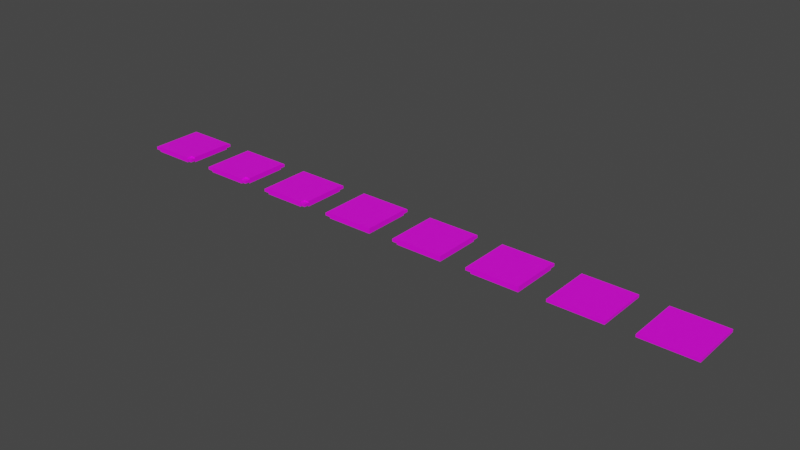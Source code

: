 # Source: roadCorner.blend  (saved by Blender 3.4.6; exported with 4.5.12 LTS)
import bpy
from mathutils import Matrix  # noqa: F401  (used for matrix-valued properties, if any)

bpy.ops.wm.read_factory_settings(use_empty=True)
scene = bpy.context.scene
scene.name = 'Scene'

# ---- collections
col_corner = bpy.data.collections.new('Corner'); scene.collection.children.link(col_corner)
col_corneredge = bpy.data.collections.new('CornerEdge'); scene.collection.children.link(col_corneredge)
col_corner2 = bpy.data.collections.new('Corner2'); scene.collection.children.link(col_corner2)
col_corneredge2 = bpy.data.collections.new('CornerEdge2'); scene.collection.children.link(col_corneredge2)
col_corner3 = bpy.data.collections.new('Corner3'); scene.collection.children.link(col_corner3)
col_corneredge3 = bpy.data.collections.new('CornerEdge3'); scene.collection.children.link(col_corneredge3)
col_cornermid2 = bpy.data.collections.new('CornerMid2'); scene.collection.children.link(col_cornermid2)
col_cornermid3 = bpy.data.collections.new('CornerMid3'); scene.collection.children.link(col_cornermid3)

# ---- images (referenced by path relative to the original .blend; pixels are not part of the script)
import os
ASSET_DIR = os.environ.get("B2B_ASSET_DIR", "")  # directory of the original .blend (textures are referenced by path, not embedded)
HERE = os.path.dirname(os.path.abspath(__file__))  # packed textures are extracted next to this script under _unpacked/

def load_image(name, relpath, width, height, colorspace="sRGB"):
    """Load a texture the original file referenced (path relative to the .blend, or extracted next to this script)."""
    p = next((c for c in (os.path.join(HERE, relpath), os.path.join(ASSET_DIR, relpath)) if relpath and os.path.exists(c)), "")
    if p:
        img = bpy.data.images.load(p, check_existing=True)
        img.name = name
    else:  # same state as the original file: an image datablock whose file is absent (Cycles renders it pink)
        img = bpy.data.images.new(name, width, height)
        img.source = "FILE"
        img.filepath = "//" + (relpath or name)
    img.colorspace_settings.name = colorspace
    return img
img_roadmap_jpg = load_image('roadMap.jpg', 'roadMap.jpg', 1024, 1024, 'sRGB')
img_corner1_jpg = load_image('corner1.jpg', 'corner1.jpg', 1024, 1024, 'sRGB')
img_corner2_jpg = load_image('corner2.jpg', 'corner2.jpg', 1024, 1024, 'sRGB')
img_corner3_jpg = load_image('corner3.jpg', 'corner3.jpg', 1024, 1024, 'sRGB')

# ---- materials (node trees are filled in below, after node groups)
mat_material_002 = bpy.data.materials.new('Material.002')
mat_material_002.alpha_threshold = 0.0
mat_material_002.use_transparent_shadow = False
mat_material_002.roughness = 0.5
mat_material_002.line_color = (0.0, 0.0, 0.0, 1.0)
mat_material_001 = bpy.data.materials.new('Material.001')
mat_material_001.alpha_threshold = 0.0
mat_material_001.use_transparent_shadow = False
mat_material_001.roughness = 0.5
mat_material_001.line_color = (0.0, 0.0, 0.0, 1.0)
mat_material_003 = bpy.data.materials.new('Material.003')
mat_material_003.alpha_threshold = 0.0
mat_material_003.use_transparent_shadow = False
mat_material_003.roughness = 0.5
mat_material_003.line_color = (0.0, 0.0, 0.0, 1.0)
mat_material_004 = bpy.data.materials.new('Material.004')
mat_material_004.alpha_threshold = 0.0
mat_material_004.use_transparent_shadow = False
mat_material_004.roughness = 0.5
mat_material_004.line_color = (0.0, 0.0, 0.0, 1.0)

# ---- material node trees
mat_material_002.use_nodes = True; mat_material_002.node_tree.nodes.clear()
_N = mat_material_002.node_tree.nodes; _L = mat_material_002.node_tree.links
n0 = _N.new('ShaderNodeOutputMaterial'); n0.name = 'Material Output'; n0.location = (300, 300)
n1 = _N.new('ShaderNodeBsdfPrincipled'); n1.name = 'Principled BSDF'; n1.location = (10, 300)
n1.distribution = 'GGX'
n1.subsurface_method = 'RANDOM_WALK_SKIN'
n1.inputs[3].default_value = 1.45
n1.inputs[27].default_value = (0.0, 0.0, 0.0, 1.0)
n1.inputs[28].default_value = 1.0
n2 = _N.new('ShaderNodeTexImage'); n2.name = 'Image Texture'; n2.location = (-326, 207)
n2.image = img_roadmap_jpg
n2.interpolation = 'Closest'
_L.new(n1.outputs[0], n0.inputs[0])
_L.new(n2.outputs[0], n1.inputs[0])
n0.is_active_output = True
mat_material_001.use_nodes = True; mat_material_001.node_tree.nodes.clear()
_N = mat_material_001.node_tree.nodes; _L = mat_material_001.node_tree.links
n0 = _N.new('ShaderNodeOutputMaterial'); n0.name = 'Material Output'; n0.location = (300, 300)
n1 = _N.new('ShaderNodeTexImage'); n1.name = 'Image Texture'; n1.location = (-288, 180)
n1.image = img_corner1_jpg
n2 = _N.new('ShaderNodeBsdfPrincipled'); n2.name = 'Principled BSDF'; n2.location = (10, 300)
n2.distribution = 'GGX'
n2.subsurface_method = 'RANDOM_WALK_SKIN'
n2.inputs[3].default_value = 1.45
n2.inputs[27].default_value = (0.0, 0.0, 0.0, 1.0)
n2.inputs[28].default_value = 1.0
_L.new(n2.outputs[0], n0.inputs[0])
_L.new(n1.outputs[0], n2.inputs[0])
n0.is_active_output = True
mat_material_003.use_nodes = True; mat_material_003.node_tree.nodes.clear()
_N = mat_material_003.node_tree.nodes; _L = mat_material_003.node_tree.links
n0 = _N.new('ShaderNodeOutputMaterial'); n0.name = 'Material Output'; n0.location = (300, 300)
n1 = _N.new('ShaderNodeBsdfPrincipled'); n1.name = 'Principled BSDF'; n1.location = (10, 300)
n1.distribution = 'GGX'
n1.subsurface_method = 'RANDOM_WALK_SKIN'
n1.inputs[3].default_value = 1.45
n1.inputs[27].default_value = (0.0, 0.0, 0.0, 1.0)
n1.inputs[28].default_value = 1.0
n2 = _N.new('ShaderNodeTexImage'); n2.name = 'Image Texture'; n2.location = (-373, 193)
n2.image = img_corner2_jpg
_L.new(n1.outputs[0], n0.inputs[0])
_L.new(n2.outputs[0], n1.inputs[0])
n0.is_active_output = True
mat_material_004.use_nodes = True; mat_material_004.node_tree.nodes.clear()
_N = mat_material_004.node_tree.nodes; _L = mat_material_004.node_tree.links
n0 = _N.new('ShaderNodeOutputMaterial'); n0.name = 'Material Output'; n0.location = (300, 300)
n1 = _N.new('ShaderNodeBsdfPrincipled'); n1.name = 'Principled BSDF'; n1.location = (10, 300)
n1.distribution = 'GGX'
n1.subsurface_method = 'RANDOM_WALK_SKIN'
n1.inputs[3].default_value = 1.45
n1.inputs[27].default_value = (0.0, 0.0, 0.0, 1.0)
n1.inputs[28].default_value = 1.0
n2 = _N.new('ShaderNodeTexImage'); n2.name = 'Image Texture'; n2.location = (-288, 180)
n2.image = img_corner3_jpg
_L.new(n1.outputs[0], n0.inputs[0])
_L.new(n2.outputs[0], n1.inputs[0])
n0.is_active_output = True

# ---- world
world_world = bpy.data.worlds.new('World'); scene.world = world_world
world_world.use_nodes = True; world_world.node_tree.nodes.clear()
_N = world_world.node_tree.nodes; _L = world_world.node_tree.links
n0 = _N.new('ShaderNodeOutputWorld'); n0.name = 'World Output'; n0.location = (300, 300)
n1 = _N.new('ShaderNodeBackground'); n1.name = 'Background'; n1.location = (10, 300)
n1.inputs[0].default_value = (0.05088, 0.05088, 0.05088, 1.0)
_L.new(n1.outputs[0], n0.inputs[0])
n0.is_active_output = True
world_world.color = (0.05088, 0.05088, 0.05088)
world_world.use_sun_shadow = False
world_world.sun_shadow_jitter_overblur = 0.0

# ---- meshes
me_cube_002 = bpy.data.meshes.new('Cube.002')
me_cube_002.from_pydata([(1.0, 1.0, 1.0), (1.0, 1.0, -1.0), (1.0, -1.0, 1.0), (1.0, -1.0, -1.0), (-1.0, 1.0, 1.0), (-1.0, 1.0, -1.0), (-1.0, -1.0, 1.0), (-1.0, -1.0, -1.0)], [], [(0, 4, 6, 2), (3, 2, 6, 7), (7, 6, 4, 5), (5, 1, 3, 7), (1, 0, 2, 3), (5, 4, 0, 1)])
_uv = me_cube_002.uv_layers.new(name='UVMap')
_uv.uv.foreach_set('vector', [0.3041, 0.5536, 0.3229, 0.5536, 0.3229, 0.5725, 0.3041, 0.5725, 0.2852, 0.5725, 0.3041, 0.5725, 0.3041, 0.5913, 0.2852, 0.5913, 0.2852, 0.5158, 0.3041, 0.5158, 0.3041, 0.5347, 0.2852, 0.5347, 0.2663, 0.5536, 0.2852, 0.5536, 0.2852, 0.5725, 0.2663, 0.5725, 0.2852, 0.5536, 0.3041, 0.5536, 0.3041, 0.5725, 0.2852, 0.5725, 0.2852, 0.5347, 0.3041, 0.5347, 0.3041, 0.5536, 0.2852, 0.5536])
me_cube_002.materials.append(mat_material_002)
me_cube_002.use_mirror_vertex_groups = False
me_cube_002.use_paint_bone_selection = False
me_cube_002.use_paint_mask = True
me_cube_002.update()
me_cube_003 = bpy.data.meshes.new('Cube.003')
me_cube_003.from_pydata([(1.0, 1.0, 1.0), (1.0, 1.0, -1.0), (1.0, -1.0, 1.0), (1.0, -1.0, -1.0), (-1.0, 1.0, 1.0), (-1.0, 1.0, -1.0), (-1.0, -1.0, 1.0), (-1.0, -1.0, -1.0), (-1.25, 1.0, -1.0), (-1.25, -1.0, -1.0), (-1.25, -1.0, 1.0), (-1.25, 1.0, 1.0), (-1.0, -1.25, -1.0), (-1.0, -1.25, 1.0), (1.0, -1.25, 1.0), (1.0, -1.25, -1.0)], [], [(0, 4, 6, 2), (6, 7, 12, 13), (5, 7, 9, 8), (5, 1, 3, 7), (1, 0, 2, 3), (5, 4, 0, 1), (9, 10, 11, 8), (6, 4, 11, 10), (4, 5, 8, 11), (7, 6, 10, 9), (15, 14, 13, 12), (7, 3, 15, 12), (2, 6, 13, 14), (3, 2, 14, 15)])
_uv = me_cube_003.uv_layers.new(name='UVMap')
_uv.uv.foreach_set('vector', [0.001737, 0.9983, 0.001737, 0.1122, 0.8878, 0.1122, 0.8878, 0.9983, 0.8878, 0.1122, 0.8878, 0.1122, 0.9986, 0.1122, 0.9986, 0.1122, 0.001737, 0.1122, 0.8878, 0.1122, 0.8878, 0.001425, 0.001737, 0.001425, 0.001737, 0.1122, 0.001737, 0.9983, 0.8878, 0.9983, 0.8878, 0.1122, 0.001737, 0.9983, 0.001737, 0.9983, 0.8878, 0.9983, 0.8878, 0.9983, 0.001737, 0.1122, 0.001737, 0.1122, 0.001737, 0.9983, 0.001737, 0.9983, 0.8878, 0.001425, 0.8878, 0.001425, 0.001737, 0.001425, 0.001737, 0.001425, 0.8878, 0.1122, 0.001737, 0.1122, 0.001737, 0.001425, 0.8878, 0.001425, 0.001737, 0.1122, 0.001737, 0.1122, 0.001737, 0.001425, 0.001737, 0.001425, 0.8878, 0.1122, 0.8878, 0.1122, 0.8878, 0.001425, 0.8878, 0.001425, 0.9986, 0.9983, 0.9986, 0.9983, 0.9986, 0.1122, 0.9986, 0.1122, 0.8878, 0.1122, 0.8878, 0.9983, 0.9986, 0.9983, 0.9986, 0.1122, 0.8878, 0.9983, 0.8878, 0.1122, 0.9986, 0.1122, 0.9986, 0.9983, 0.8878, 0.9983, 0.8878, 0.9983, 0.9986, 0.9983, 0.9986, 0.9983])
me_cube_003.materials.append(mat_material_001)
me_cube_003.use_mirror_vertex_groups = False
me_cube_003.update()
me_cube_005 = bpy.data.meshes.new('Cube.005')
me_cube_005.from_pydata([(1.0, 1.0, 1.0), (1.0, 1.0, -1.0), (1.0, -1.0, 1.0), (1.0, -1.0, -1.0), (-1.0, 1.0, 1.0), (-1.0, 1.0, -1.0), (-1.0, -1.0, 1.0), (-1.0, -1.0, -1.0), (-1.25, 1.0, -1.0), (-1.25, -1.0, -1.0), (-1.25, -1.0, 1.0), (-1.25, 1.0, 1.0), (-1.0, -1.25, -1.0), (-1.0, -1.25, 1.0), (1.0, -1.25, 1.0), (1.0, -1.25, -1.0)], [], [(0, 4, 6, 2), (6, 7, 12, 13), (5, 7, 9, 8), (5, 1, 3, 7), (1, 0, 2, 3), (5, 4, 0, 1), (9, 10, 11, 8), (6, 4, 11, 10), (4, 5, 8, 11), (7, 6, 10, 9), (15, 14, 13, 12), (7, 3, 15, 12), (2, 6, 13, 14), (3, 2, 14, 15)])
_uv = me_cube_005.uv_layers.new(name='UVMap')
_uv.uv.foreach_set('vector', [0.001737, 0.9983, 0.001737, 0.1122, 0.8878, 0.1122, 0.8878, 0.9983, 0.8878, 0.1122, 0.8878, 0.1122, 0.9986, 0.1122, 0.9986, 0.1122, 0.001737, 0.1122, 0.8878, 0.1122, 0.8878, 0.001425, 0.001737, 0.001425, 0.001737, 0.1122, 0.001737, 0.9983, 0.8878, 0.9983, 0.8878, 0.1122, 0.001737, 0.9983, 0.001737, 0.9983, 0.8878, 0.9983, 0.8878, 0.9983, 0.001737, 0.1122, 0.001737, 0.1122, 0.001737, 0.9983, 0.001737, 0.9983, 0.8878, 0.001425, 0.8878, 0.001425, 0.001737, 0.001425, 0.001737, 0.001425, 0.8878, 0.1122, 0.001737, 0.1122, 0.001737, 0.001425, 0.8878, 0.001425, 0.001737, 0.1122, 0.001737, 0.1122, 0.001737, 0.001425, 0.001737, 0.001425, 0.8878, 0.1122, 0.8878, 0.1122, 0.8878, 0.001425, 0.8878, 0.001425, 0.9986, 0.9983, 0.9986, 0.9983, 0.9986, 0.1122, 0.9986, 0.1122, 0.8878, 0.1122, 0.8878, 0.9983, 0.9986, 0.9983, 0.9986, 0.1122, 0.8878, 0.9983, 0.8878, 0.1122, 0.9986, 0.1122, 0.9986, 0.9983, 0.8878, 0.9983, 0.8878, 0.9983, 0.9986, 0.9983, 0.9986, 0.9983])
me_cube_005.materials.append(mat_material_001)
me_cube_005.use_mirror_vertex_groups = False
me_cube_005.update()
me_cube_023 = bpy.data.meshes.new('Cube.023')
me_cube_023.from_pydata([(1.0, 1.0, 1.0), (1.0, 1.0, -1.0), (1.0, -1.0, 1.0), (1.0, -1.0, -1.0), (-1.0, 1.0, 1.0), (-1.0, 1.0, -1.0), (-1.0, -1.0, 1.0), (-1.0, -1.0, -1.0)], [], [(0, 4, 6, 2), (3, 2, 6, 7), (7, 6, 4, 5), (5, 1, 3, 7), (1, 0, 2, 3), (5, 4, 0, 1)])
_uv = me_cube_023.uv_layers.new(name='UVMap')
_uv.uv.foreach_set('vector', [1.0, 1.0, 0.0, 1.0, 0.0, 0.0, 1.0, 0.0, 1.0, 0.0, 1.0, 0.0, 0.0, 0.0, 0.0, 0.0, 0.0, 0.0, 0.0, 0.0, 0.0, 1.0, 0.0, 1.0, 0.0, 1.0, 1.0, 1.0, 1.0, 0.0, 0.0, 0.0, 1.0, 1.0, 1.0, 1.0, 1.0, 0.0, 1.0, 0.0, 0.0, 1.0, 0.0, 1.0, 1.0, 1.0, 1.0, 1.0])
me_cube_023.materials.append(mat_material_001)
me_cube_023.use_mirror_vertex_groups = False
me_cube_023.use_paint_bone_selection = False
me_cube_023.use_paint_mask = True
me_cube_023.update()
me_cube_024 = bpy.data.meshes.new('Cube.024')
me_cube_024.from_pydata([(1.0, 1.0, 1.0), (1.0, 1.0, -1.0), (1.0, -1.0, 1.0), (1.0, -1.0, -1.0), (-1.0, 1.0, 1.0), (-1.0, 1.0, -1.0), (-1.0, -1.0, 1.0), (-1.0, -1.0, -1.0)], [], [(0, 4, 6, 2), (3, 2, 6, 7), (7, 6, 4, 5), (5, 1, 3, 7), (1, 0, 2, 3), (5, 4, 0, 1)])
_uv = me_cube_024.uv_layers.new(name='UVMap')
_uv.uv.foreach_set('vector', [1.0, 1.0, 0.0, 1.0, 0.0, 0.0, 1.0, 0.0, 1.0, 0.0, 1.0, 0.0, 0.0, 0.0, 0.0, 0.0, 0.0, 0.0, 0.0, 0.0, 0.0, 1.0, 0.0, 1.0, 0.0, 1.0, 1.0, 1.0, 1.0, 0.0, 0.0, 0.0, 1.0, 1.0, 1.0, 1.0, 1.0, 0.0, 1.0, 0.0, 0.0, 1.0, 0.0, 1.0, 1.0, 1.0, 1.0, 1.0])
me_cube_024.materials.append(mat_material_001)
me_cube_024.use_mirror_vertex_groups = False
me_cube_024.use_paint_bone_selection = False
me_cube_024.use_paint_mask = True
me_cube_024.update()
me_cube_013 = bpy.data.meshes.new('Cube.013')
me_cube_013.from_pydata([(1.0, 1.0, 1.0), (1.0, 1.0, -1.0), (1.0, -1.0, 1.0), (1.0, -1.0, -1.0), (-1.0, 1.0, 1.0), (-1.0, 1.0, -1.0), (-1.0, -1.0, 1.0), (-1.0, -1.0, -1.0)], [], [(0, 4, 6, 2), (3, 2, 6, 7), (7, 6, 4, 5), (5, 1, 3, 7), (1, 0, 2, 3), (5, 4, 0, 1)])
_uv = me_cube_013.uv_layers.new(name='UVMap')
_uv.uv.foreach_set('vector', [0.3041, 0.5536, 0.3229, 0.5536, 0.3229, 0.5725, 0.3041, 0.5725, 0.2852, 0.5725, 0.3041, 0.5725, 0.3041, 0.5913, 0.2852, 0.5913, 0.2852, 0.5158, 0.3041, 0.5158, 0.3041, 0.5347, 0.2852, 0.5347, 0.2663, 0.5536, 0.2852, 0.5536, 0.2852, 0.5725, 0.2663, 0.5725, 0.2852, 0.5536, 0.3041, 0.5536, 0.3041, 0.5725, 0.2852, 0.5725, 0.2852, 0.5347, 0.3041, 0.5347, 0.3041, 0.5536, 0.2852, 0.5536])
me_cube_013.materials.append(mat_material_002)
me_cube_013.use_mirror_vertex_groups = False
me_cube_013.use_paint_bone_selection = False
me_cube_013.use_paint_mask = True
me_cube_013.update()
me_cube_006 = bpy.data.meshes.new('Cube.006')
me_cube_006.from_pydata([(1.0, 1.0, 1.0), (1.0, 1.0, -1.0), (1.0, -1.0, 1.0), (1.0, -1.0, -1.0), (-1.0, 1.0, 1.0), (-1.0, 1.0, -1.0), (-1.0, -1.0, 1.0), (-1.0, -1.0, -1.0)], [], [(0, 4, 6, 2), (3, 2, 6, 7), (7, 6, 4, 5), (5, 1, 3, 7), (1, 0, 2, 3), (5, 4, 0, 1)])
_uv = me_cube_006.uv_layers.new(name='UVMap')
_uv.uv.foreach_set('vector', [0.3041, 0.5536, 0.3229, 0.5536, 0.3229, 0.5725, 0.3041, 0.5725, 0.2852, 0.5725, 0.3041, 0.5725, 0.3041, 0.5913, 0.2852, 0.5913, 0.2852, 0.5158, 0.3041, 0.5158, 0.3041, 0.5347, 0.2852, 0.5347, 0.2663, 0.5536, 0.2852, 0.5536, 0.2852, 0.5725, 0.2663, 0.5725, 0.2852, 0.5536, 0.3041, 0.5536, 0.3041, 0.5725, 0.2852, 0.5725, 0.2852, 0.5347, 0.3041, 0.5347, 0.3041, 0.5536, 0.2852, 0.5536])
me_cube_006.materials.append(mat_material_002)
me_cube_006.use_mirror_vertex_groups = False
me_cube_006.use_paint_bone_selection = False
me_cube_006.use_paint_mask = True
me_cube_006.update()
me_cube_007 = bpy.data.meshes.new('Cube.007')
me_cube_007.from_pydata([(1.0, 1.0, 1.0), (1.0, 1.0, -1.0), (1.0, -1.0, 1.0), (1.0, -1.0, -1.0), (-1.0, 1.0, 1.0), (-1.0, 1.0, -1.0), (-1.0, -1.0, 1.0), (-1.0, -1.0, -1.0), (-1.25, 1.0, -1.0), (-1.25, -1.0, -1.0), (-1.25, -1.0, 1.0), (-1.25, 1.0, 1.0), (-1.0, -1.25, -1.0), (-1.0, -1.25, 1.0), (1.0, -1.25, 1.0), (1.0, -1.25, -1.0)], [], [(0, 4, 6, 2), (6, 7, 12, 13), (5, 7, 9, 8), (5, 1, 3, 7), (1, 0, 2, 3), (5, 4, 0, 1), (9, 10, 11, 8), (6, 4, 11, 10), (4, 5, 8, 11), (7, 6, 10, 9), (15, 14, 13, 12), (7, 3, 15, 12), (2, 6, 13, 14), (3, 2, 14, 15)])
_uv = me_cube_007.uv_layers.new(name='UVMap')
_uv.uv.foreach_set('vector', [0.001737, 0.9983, 0.001737, 0.1122, 0.8878, 0.1122, 0.8878, 0.9983, 0.8878, 0.1122, 0.8878, 0.1122, 0.9986, 0.1122, 0.9986, 0.1122, 0.001737, 0.1122, 0.8878, 0.1122, 0.8878, 0.001425, 0.001737, 0.001425, 0.001737, 0.1122, 0.001737, 0.9983, 0.8878, 0.9983, 0.8878, 0.1122, 0.001737, 0.9983, 0.001737, 0.9983, 0.8878, 0.9983, 0.8878, 0.9983, 0.001737, 0.1122, 0.001737, 0.1122, 0.001737, 0.9983, 0.001737, 0.9983, 0.8878, 0.001425, 0.8878, 0.001425, 0.001737, 0.001425, 0.001737, 0.001425, 0.8878, 0.1122, 0.001737, 0.1122, 0.001737, 0.001425, 0.8878, 0.001425, 0.001737, 0.1122, 0.001737, 0.1122, 0.001737, 0.001425, 0.001737, 0.001425, 0.8878, 0.1122, 0.8878, 0.1122, 0.8878, 0.001425, 0.8878, 0.001425, 0.9986, 0.9983, 0.9986, 0.9983, 0.9986, 0.1122, 0.9986, 0.1122, 0.8878, 0.1122, 0.8878, 0.9983, 0.9986, 0.9983, 0.9986, 0.1122, 0.8878, 0.9983, 0.8878, 0.1122, 0.9986, 0.1122, 0.9986, 0.9983, 0.8878, 0.9983, 0.8878, 0.9983, 0.9986, 0.9983, 0.9986, 0.9983])
me_cube_007.materials.append(mat_material_003)
me_cube_007.use_mirror_vertex_groups = False
me_cube_007.update()
me_cube_008 = bpy.data.meshes.new('Cube.008')
me_cube_008.from_pydata([(1.0, 1.0, 1.0), (1.0, 1.0, -1.0), (1.0, -1.0, 1.0), (1.0, -1.0, -1.0), (-1.0, 1.0, 1.0), (-1.0, 1.0, -1.0), (-1.0, -1.0, 1.0), (-1.0, -1.0, -1.0), (-1.25, 1.0, -1.0), (-1.25, -1.0, -1.0), (-1.25, -1.0, 1.0), (-1.25, 1.0, 1.0), (-1.0, -1.25, -1.0), (-1.0, -1.25, 1.0), (1.0, -1.25, 1.0), (1.0, -1.25, -1.0)], [], [(0, 4, 6, 2), (6, 7, 12, 13), (5, 7, 9, 8), (5, 1, 3, 7), (1, 0, 2, 3), (5, 4, 0, 1), (9, 10, 11, 8), (6, 4, 11, 10), (4, 5, 8, 11), (7, 6, 10, 9), (15, 14, 13, 12), (7, 3, 15, 12), (2, 6, 13, 14), (3, 2, 14, 15)])
_uv = me_cube_008.uv_layers.new(name='UVMap')
_uv.uv.foreach_set('vector', [0.001737, 0.9983, 0.001737, 0.1122, 0.8878, 0.1122, 0.8878, 0.9983, 0.8878, 0.1122, 0.8878, 0.1122, 0.9986, 0.1122, 0.9986, 0.1122, 0.001737, 0.1122, 0.8878, 0.1122, 0.8878, 0.001425, 0.001737, 0.001425, 0.001737, 0.1122, 0.001737, 0.9983, 0.8878, 0.9983, 0.8878, 0.1122, 0.001737, 0.9983, 0.001737, 0.9983, 0.8878, 0.9983, 0.8878, 0.9983, 0.001737, 0.1122, 0.001737, 0.1122, 0.001737, 0.9983, 0.001737, 0.9983, 0.8878, 0.001425, 0.8878, 0.001425, 0.001737, 0.001425, 0.001737, 0.001425, 0.8878, 0.1122, 0.001737, 0.1122, 0.001737, 0.001425, 0.8878, 0.001425, 0.001737, 0.1122, 0.001737, 0.1122, 0.001737, 0.001425, 0.001737, 0.001425, 0.8878, 0.1122, 0.8878, 0.1122, 0.8878, 0.001425, 0.8878, 0.001425, 0.9986, 0.9983, 0.9986, 0.9983, 0.9986, 0.1122, 0.9986, 0.1122, 0.8878, 0.1122, 0.8878, 0.9983, 0.9986, 0.9983, 0.9986, 0.1122, 0.8878, 0.9983, 0.8878, 0.1122, 0.9986, 0.1122, 0.9986, 0.9983, 0.8878, 0.9983, 0.8878, 0.9983, 0.9986, 0.9983, 0.9986, 0.9983])
me_cube_008.materials.append(mat_material_003)
me_cube_008.use_mirror_vertex_groups = False
me_cube_008.update()
me_cube_020 = bpy.data.meshes.new('Cube.020')
me_cube_020.from_pydata([(1.0, 1.0, 1.0), (1.0, 1.0, -1.0), (1.0, -1.0, 1.0), (1.0, -1.0, -1.0), (-1.0, 1.0, 1.0), (-1.0, 1.0, -1.0), (-1.0, -1.0, 1.0), (-1.0, -1.0, -1.0)], [], [(0, 4, 6, 2), (3, 2, 6, 7), (7, 6, 4, 5), (5, 1, 3, 7), (1, 0, 2, 3), (5, 4, 0, 1)])
_uv = me_cube_020.uv_layers.new(name='UVMap')
_uv.uv.foreach_set('vector', [1.0, 1.0, 0.0, 1.0, 0.0, 0.0, 1.0, 0.0, 1.0, 0.0, 1.0, 0.0, 0.0, 0.0, 0.0, 0.0, 0.0, 0.0, 0.0, 0.0, 0.0, 1.0, 0.0, 1.0, 0.0, 1.0, 1.0, 1.0, 1.0, 0.0, 0.0, 0.0, 1.0, 1.0, 1.0, 1.0, 1.0, 0.0, 1.0, 0.0, 0.0, 1.0, 0.0, 1.0, 1.0, 1.0, 1.0, 1.0])
me_cube_020.materials.append(mat_material_004)
me_cube_020.use_mirror_vertex_groups = False
me_cube_020.use_paint_bone_selection = False
me_cube_020.use_paint_mask = True
me_cube_020.update()
me_cube_021 = bpy.data.meshes.new('Cube.021')
me_cube_021.from_pydata([(1.0, 1.0, 1.0), (1.0, 1.0, -1.0), (1.0, -1.0, 1.0), (1.0, -1.0, -1.0), (-1.0, 1.0, 1.0), (-1.0, 1.0, -1.0), (-1.0, -1.0, 1.0), (-1.0, -1.0, -1.0)], [], [(0, 4, 6, 2), (3, 2, 6, 7), (7, 6, 4, 5), (5, 1, 3, 7), (1, 0, 2, 3), (5, 4, 0, 1)])
_uv = me_cube_021.uv_layers.new(name='UVMap')
_uv.uv.foreach_set('vector', [1.0, 1.0, 0.0, 1.0, 0.0, 0.0, 1.0, 0.0, 1.0, 0.0, 1.0, 0.0, 0.0, 0.0, 0.0, 0.0, 0.0, 0.0, 0.0, 0.0, 0.0, 1.0, 0.0, 1.0, 0.0, 1.0, 1.0, 1.0, 1.0, 0.0, 0.0, 0.0, 1.0, 1.0, 1.0, 1.0, 1.0, 0.0, 1.0, 0.0, 0.0, 1.0, 0.0, 1.0, 1.0, 1.0, 1.0, 1.0])
me_cube_021.materials.append(mat_material_003)
me_cube_021.use_mirror_vertex_groups = False
me_cube_021.use_paint_bone_selection = False
me_cube_021.use_paint_mask = True
me_cube_021.update()
me_cube_022 = bpy.data.meshes.new('Cube.022')
me_cube_022.from_pydata([(1.0, 1.0, 1.0), (1.0, 1.0, -1.0), (1.0, -1.0, 1.0), (1.0, -1.0, -1.0), (-1.0, 1.0, 1.0), (-1.0, 1.0, -1.0), (-1.0, -1.0, 1.0), (-1.0, -1.0, -1.0)], [], [(0, 4, 6, 2), (3, 2, 6, 7), (7, 6, 4, 5), (5, 1, 3, 7), (1, 0, 2, 3), (5, 4, 0, 1)])
_uv = me_cube_022.uv_layers.new(name='UVMap')
_uv.uv.foreach_set('vector', [1.0, 1.0, 0.0, 1.0, 0.0, 0.0, 1.0, 0.0, 1.0, 0.0, 1.0, 0.0, 0.0, 0.0, 0.0, 0.0, 0.0, 0.0, 0.0, 0.0, 0.0, 1.0, 0.0, 1.0, 0.0, 1.0, 1.0, 1.0, 1.0, 0.0, 0.0, 0.0, 1.0, 1.0, 1.0, 1.0, 1.0, 0.0, 1.0, 0.0, 0.0, 1.0, 0.0, 1.0, 1.0, 1.0, 1.0, 1.0])
me_cube_022.materials.append(mat_material_003)
me_cube_022.use_mirror_vertex_groups = False
me_cube_022.use_paint_bone_selection = False
me_cube_022.use_paint_mask = True
me_cube_022.update()
me_cube_001 = bpy.data.meshes.new('Cube.001')
me_cube_001.from_pydata([(1.0, 1.0, 1.0), (1.0, 1.0, -1.0), (1.0, -1.0, 1.0), (1.0, -1.0, -1.0), (-1.0, 1.0, 1.0), (-1.0, 1.0, -1.0), (-1.0, -1.0, 1.0), (-1.0, -1.0, -1.0)], [], [(0, 4, 6, 2), (3, 2, 6, 7), (7, 6, 4, 5), (5, 1, 3, 7), (1, 0, 2, 3), (5, 4, 0, 1)])
_uv = me_cube_001.uv_layers.new(name='UVMap')
_uv.uv.foreach_set('vector', [0.3041, 0.5536, 0.3229, 0.5536, 0.3229, 0.5725, 0.3041, 0.5725, 0.2852, 0.5725, 0.3041, 0.5725, 0.3041, 0.5913, 0.2852, 0.5913, 0.2852, 0.5158, 0.3041, 0.5158, 0.3041, 0.5347, 0.2852, 0.5347, 0.2663, 0.5536, 0.2852, 0.5536, 0.2852, 0.5725, 0.2663, 0.5725, 0.2852, 0.5536, 0.3041, 0.5536, 0.3041, 0.5725, 0.2852, 0.5725, 0.2852, 0.5347, 0.3041, 0.5347, 0.3041, 0.5536, 0.2852, 0.5536])
me_cube_001.materials.append(mat_material_002)
me_cube_001.use_mirror_vertex_groups = False
me_cube_001.use_paint_bone_selection = False
me_cube_001.use_paint_mask = True
me_cube_001.update()
me_cube_009 = bpy.data.meshes.new('Cube.009')
me_cube_009.from_pydata([(1.0, 1.0, 1.0), (1.0, 1.0, -1.0), (1.0, -1.0, 1.0), (1.0, -1.0, -1.0), (-1.0, 1.0, 1.0), (-1.0, 1.0, -1.0), (-1.0, -1.0, 1.0), (-1.0, -1.0, -1.0)], [], [(0, 4, 6, 2), (3, 2, 6, 7), (7, 6, 4, 5), (5, 1, 3, 7), (1, 0, 2, 3), (5, 4, 0, 1)])
_uv = me_cube_009.uv_layers.new(name='UVMap')
_uv.uv.foreach_set('vector', [0.3041, 0.5536, 0.3229, 0.5536, 0.3229, 0.5725, 0.3041, 0.5725, 0.2852, 0.5725, 0.3041, 0.5725, 0.3041, 0.5913, 0.2852, 0.5913, 0.2852, 0.5158, 0.3041, 0.5158, 0.3041, 0.5347, 0.2852, 0.5347, 0.2663, 0.5536, 0.2852, 0.5536, 0.2852, 0.5725, 0.2663, 0.5725, 0.2852, 0.5536, 0.3041, 0.5536, 0.3041, 0.5725, 0.2852, 0.5725, 0.2852, 0.5347, 0.3041, 0.5347, 0.3041, 0.5536, 0.2852, 0.5536])
me_cube_009.materials.append(mat_material_002)
me_cube_009.use_mirror_vertex_groups = False
me_cube_009.use_paint_bone_selection = False
me_cube_009.use_paint_mask = True
me_cube_009.update()
me_cube_010 = bpy.data.meshes.new('Cube.010')
me_cube_010.from_pydata([(1.0, 1.0, 1.0), (1.0, 1.0, -1.0), (1.0, -1.0, 1.0), (1.0, -1.0, -1.0), (-1.0, 1.0, 1.0), (-1.0, 1.0, -1.0), (-1.0, -1.0, 1.0), (-1.0, -1.0, -1.0), (-1.25, 1.0, -1.0), (-1.25, -1.0, -1.0), (-1.25, -1.0, 1.0), (-1.25, 1.0, 1.0), (-1.0, -1.25, -1.0), (-1.0, -1.25, 1.0), (1.0, -1.25, 1.0), (1.0, -1.25, -1.0)], [], [(0, 4, 6, 2), (6, 7, 12, 13), (5, 7, 9, 8), (5, 1, 3, 7), (1, 0, 2, 3), (5, 4, 0, 1), (9, 10, 11, 8), (6, 4, 11, 10), (4, 5, 8, 11), (7, 6, 10, 9), (15, 14, 13, 12), (7, 3, 15, 12), (2, 6, 13, 14), (3, 2, 14, 15)])
_uv = me_cube_010.uv_layers.new(name='UVMap')
_uv.uv.foreach_set('vector', [0.001737, 0.9983, 0.001737, 0.1122, 0.8878, 0.1122, 0.8878, 0.9983, 0.8878, 0.1122, 0.8878, 0.1122, 0.9986, 0.1122, 0.9986, 0.1122, 0.001737, 0.1122, 0.8878, 0.1122, 0.8878, 0.001425, 0.001737, 0.001425, 0.001737, 0.1122, 0.001737, 0.9983, 0.8878, 0.9983, 0.8878, 0.1122, 0.001737, 0.9983, 0.001737, 0.9983, 0.8878, 0.9983, 0.8878, 0.9983, 0.001737, 0.1122, 0.001737, 0.1122, 0.001737, 0.9983, 0.001737, 0.9983, 0.8878, 0.001425, 0.8878, 0.001425, 0.001737, 0.001425, 0.001737, 0.001425, 0.8878, 0.1122, 0.001737, 0.1122, 0.001737, 0.001425, 0.8878, 0.001425, 0.001737, 0.1122, 0.001737, 0.1122, 0.001737, 0.001425, 0.001737, 0.001425, 0.8878, 0.1122, 0.8878, 0.1122, 0.8878, 0.001425, 0.8878, 0.001425, 0.9986, 0.9983, 0.9986, 0.9983, 0.9986, 0.1122, 0.9986, 0.1122, 0.8878, 0.1122, 0.8878, 0.9983, 0.9986, 0.9983, 0.9986, 0.1122, 0.8878, 0.9983, 0.8878, 0.1122, 0.9986, 0.1122, 0.9986, 0.9983, 0.8878, 0.9983, 0.8878, 0.9983, 0.9986, 0.9983, 0.9986, 0.9983])
me_cube_010.materials.append(mat_material_004)
me_cube_010.use_mirror_vertex_groups = False
me_cube_010.update()
me_cube_011 = bpy.data.meshes.new('Cube.011')
me_cube_011.from_pydata([(1.0, 1.0, 1.0), (1.0, 1.0, -1.0), (1.0, -1.0, 1.0), (1.0, -1.0, -1.0), (-1.0, 1.0, 1.0), (-1.0, 1.0, -1.0), (-1.0, -1.0, 1.0), (-1.0, -1.0, -1.0), (-1.25, 1.0, -1.0), (-1.25, -1.0, -1.0), (-1.25, -1.0, 1.0), (-1.25, 1.0, 1.0), (-1.0, -1.25, -1.0), (-1.0, -1.25, 1.0), (1.0, -1.25, 1.0), (1.0, -1.25, -1.0)], [], [(0, 4, 6, 2), (6, 7, 12, 13), (5, 7, 9, 8), (5, 1, 3, 7), (1, 0, 2, 3), (5, 4, 0, 1), (9, 10, 11, 8), (6, 4, 11, 10), (4, 5, 8, 11), (7, 6, 10, 9), (15, 14, 13, 12), (7, 3, 15, 12), (2, 6, 13, 14), (3, 2, 14, 15)])
_uv = me_cube_011.uv_layers.new(name='UVMap')
_uv.uv.foreach_set('vector', [0.001737, 0.9983, 0.001737, 0.1122, 0.8878, 0.1122, 0.8878, 0.9983, 0.8878, 0.1122, 0.8878, 0.1122, 0.9986, 0.1122, 0.9986, 0.1122, 0.001737, 0.1122, 0.8878, 0.1122, 0.8878, 0.001425, 0.001737, 0.001425, 0.001737, 0.1122, 0.001737, 0.9983, 0.8878, 0.9983, 0.8878, 0.1122, 0.001737, 0.9983, 0.001737, 0.9983, 0.8878, 0.9983, 0.8878, 0.9983, 0.001737, 0.1122, 0.001737, 0.1122, 0.001737, 0.9983, 0.001737, 0.9983, 0.8878, 0.001425, 0.8878, 0.001425, 0.001737, 0.001425, 0.001737, 0.001425, 0.8878, 0.1122, 0.001737, 0.1122, 0.001737, 0.001425, 0.8878, 0.001425, 0.001737, 0.1122, 0.001737, 0.1122, 0.001737, 0.001425, 0.001737, 0.001425, 0.8878, 0.1122, 0.8878, 0.1122, 0.8878, 0.001425, 0.8878, 0.001425, 0.9986, 0.9983, 0.9986, 0.9983, 0.9986, 0.1122, 0.9986, 0.1122, 0.8878, 0.1122, 0.8878, 0.9983, 0.9986, 0.9983, 0.9986, 0.1122, 0.8878, 0.9983, 0.8878, 0.1122, 0.9986, 0.1122, 0.9986, 0.9983, 0.8878, 0.9983, 0.8878, 0.9983, 0.9986, 0.9983, 0.9986, 0.9983])
me_cube_011.materials.append(mat_material_004)
me_cube_011.use_mirror_vertex_groups = False
me_cube_011.update()
me_cube_016 = bpy.data.meshes.new('Cube.016')
me_cube_016.from_pydata([(1.0, 1.0, 1.0), (1.0, 1.0, -1.0), (1.0, -1.0, 1.0), (1.0, -1.0, -1.0), (-1.0, 1.0, 1.0), (-1.0, 1.0, -1.0), (-1.0, -1.0, 1.0), (-1.0, -1.0, -1.0)], [], [(0, 4, 6, 2), (3, 2, 6, 7), (7, 6, 4, 5), (5, 1, 3, 7), (1, 0, 2, 3), (5, 4, 0, 1)])
_uv = me_cube_016.uv_layers.new(name='UVMap')
_uv.uv.foreach_set('vector', [0.3041, 0.5536, 0.3229, 0.5536, 0.3229, 0.5725, 0.3041, 0.5725, 0.2852, 0.5725, 0.3041, 0.5725, 0.3041, 0.5913, 0.2852, 0.5913, 0.2852, 0.5158, 0.3041, 0.5158, 0.3041, 0.5347, 0.2852, 0.5347, 0.2663, 0.5536, 0.2852, 0.5536, 0.2852, 0.5725, 0.2663, 0.5725, 0.2852, 0.5536, 0.3041, 0.5536, 0.3041, 0.5725, 0.2852, 0.5725, 0.2852, 0.5347, 0.3041, 0.5347, 0.3041, 0.5536, 0.2852, 0.5536])
me_cube_016.materials.append(mat_material_002)
me_cube_016.use_mirror_vertex_groups = False
me_cube_016.use_paint_bone_selection = False
me_cube_016.use_paint_mask = True
me_cube_016.update()
me_cube_019 = bpy.data.meshes.new('Cube.019')
me_cube_019.from_pydata([(1.0, 1.0, 1.0), (1.0, 1.0, -1.0), (1.0, -1.0, 1.0), (1.0, -1.0, -1.0), (-1.0, 1.0, 1.0), (-1.0, 1.0, -1.0), (-1.0, -1.0, 1.0), (-1.0, -1.0, -1.0)], [], [(0, 4, 6, 2), (3, 2, 6, 7), (7, 6, 4, 5), (5, 1, 3, 7), (1, 0, 2, 3), (5, 4, 0, 1)])
_uv = me_cube_019.uv_layers.new(name='UVMap')
_uv.uv.foreach_set('vector', [1.0, 1.0, 0.0, 1.0, 0.0, 0.0, 1.0, 0.0, 1.0, 0.0, 1.0, 0.0, 0.0, 0.0, 0.0, 0.0, 0.0, 0.0, 0.0, 0.0, 0.0, 1.0, 0.0, 1.0, 0.0, 1.0, 1.0, 1.0, 1.0, 0.0, 0.0, 0.0, 1.0, 1.0, 1.0, 1.0, 1.0, 0.0, 1.0, 0.0, 0.0, 1.0, 0.0, 1.0, 1.0, 1.0, 1.0, 1.0])
me_cube_019.materials.append(mat_material_004)
me_cube_019.use_mirror_vertex_groups = False
me_cube_019.use_paint_bone_selection = False
me_cube_019.use_paint_mask = True
me_cube_019.update()
me_cube_025 = bpy.data.meshes.new('Cube.025')
me_cube_025.from_pydata([(1.0, 1.0, 1.0), (1.0, 1.0, -1.0), (1.0, -1.0, 1.0), (1.0, -1.0, -1.0), (-1.0, 1.0, 1.0), (-1.0, 1.0, -1.0), (-1.0, -1.0, 1.0), (-1.0, -1.0, -1.0)], [], [(0, 4, 6, 2), (3, 2, 6, 7), (7, 6, 4, 5), (5, 1, 3, 7), (1, 0, 2, 3), (5, 4, 0, 1)])
_uv = me_cube_025.uv_layers.new(name='UVMap')
_uv.uv.foreach_set('vector', [1.0, 1.0, 0.0, 1.0, 0.0, 0.0, 1.0, 0.0, 1.0, 0.0, 1.0, 0.0, 0.0, 0.0, 0.0, 0.0, 0.0, 0.0, 0.0, 0.0, 0.0, 1.0, 0.0, 1.0, 0.0, 1.0, 1.0, 1.0, 1.0, 0.0, 0.0, 0.0, 1.0, 1.0, 1.0, 1.0, 1.0, 0.0, 1.0, 0.0, 0.0, 1.0, 0.0, 1.0, 1.0, 1.0, 1.0, 1.0])
me_cube_025.materials.append(mat_material_003)
me_cube_025.use_mirror_vertex_groups = False
me_cube_025.use_paint_bone_selection = False
me_cube_025.use_paint_mask = True
me_cube_025.update()
me_cube_027 = bpy.data.meshes.new('Cube.027')
me_cube_027.from_pydata([(1.0, 1.0, 1.0), (1.0, 1.0, -1.0), (1.0, -1.0, 1.0), (1.0, -1.0, -1.0), (-1.0, 1.0, 1.0), (-1.0, 1.0, -1.0), (-1.0, -1.0, 1.0), (-1.0, -1.0, -1.0)], [], [(0, 4, 6, 2), (3, 2, 6, 7), (7, 6, 4, 5), (5, 1, 3, 7), (1, 0, 2, 3), (5, 4, 0, 1)])
_uv = me_cube_027.uv_layers.new(name='UVMap')
_uv.uv.foreach_set('vector', [1.0, 1.0, 0.0, 1.0, 0.0, 0.0, 1.0, 0.0, 1.0, 0.0, 1.0, 0.0, 0.0, 0.0, 0.0, 0.0, 0.0, 0.0, 0.0, 0.0, 0.0, 1.0, 0.0, 1.0, 0.0, 1.0, 1.0, 1.0, 1.0, 0.0, 0.0, 0.0, 1.0, 1.0, 1.0, 1.0, 1.0, 0.0, 1.0, 0.0, 0.0, 1.0, 0.0, 1.0, 1.0, 1.0, 1.0, 1.0])
me_cube_027.materials.append(mat_material_001)
me_cube_027.use_mirror_vertex_groups = False
me_cube_027.use_paint_bone_selection = False
me_cube_027.use_paint_mask = True
me_cube_027.update()

# ---- objects
ob_cube_001 = bpy.data.objects.new('Cube.001', me_cube_002)
ob_cube = bpy.data.objects.new('Cube', me_cube_003)
ob_cube_002 = bpy.data.objects.new('Cube.002', me_cube_005)
ob_cube_013 = bpy.data.objects.new('Cube.013', me_cube_023)
ob_cube_014 = bpy.data.objects.new('Cube.014', me_cube_024)
ob_cube_012 = bpy.data.objects.new('Cube.012', me_cube_013)
ob_cube_003 = bpy.data.objects.new('Cube.003', me_cube_006)
ob_cube_004 = bpy.data.objects.new('Cube.004', me_cube_007)
ob_cube_005 = bpy.data.objects.new('Cube.005', me_cube_008)
ob_cube_017 = bpy.data.objects.new('Cube.017', me_cube_020)
ob_cube_010 = bpy.data.objects.new('Cube.010', me_cube_021)
ob_cube_011 = bpy.data.objects.new('Cube.011', me_cube_022)
ob_cube_009 = bpy.data.objects.new('Cube.009', me_cube_001)
ob_cube_006 = bpy.data.objects.new('Cube.006', me_cube_009)
ob_cube_007 = bpy.data.objects.new('Cube.007', me_cube_010)
ob_cube_008 = bpy.data.objects.new('Cube.008', me_cube_011)
ob_cube_015 = bpy.data.objects.new('Cube.015', me_cube_016)
ob_cube_016 = bpy.data.objects.new('Cube.016', me_cube_019)
ob_cube_018 = bpy.data.objects.new('Cube.018', me_cube_025)
ob_cube_019 = bpy.data.objects.new('Cube.019', me_cube_027)

# ---- transforms, parenting, visibility, modifiers, constraints
ob_cube_001.location = (0.0, 0.0, 0.0)
ob_cube_001.scale = (5.0, 5.0, 0.25)
ob_cube_001.lock_rotations_4d = False
ob_cube_001.empty_display_type = 'ARROWS'
ob_cube_001.lineart.crease_threshold = 0.0
ob_cube.location = (0.0, 0.0, 0.375)
ob_cube.rotation_euler = (0.0, 0.0, 1.571)
ob_cube.scale = (4.0, 4.0, 0.125)
ob_cube.lock_rotations_4d = False
ob_cube.empty_display_type = 'ARROWS'
ob_cube.lineart.crease_threshold = 0.0
ob_cube_002.location = (0.0, 0.0, -0.375)
ob_cube_002.rotation_euler = (0.0, 0.0, 1.571)
ob_cube_002.scale = (4.0, 4.0, 0.125)
ob_cube_002.lock_rotations_4d = False
ob_cube_002.empty_display_type = 'ARROWS'
ob_cube_002.lineart.crease_threshold = 0.0
ob_cube_013.location = (60.5, -0.5, 0.375)
ob_cube_013.scale = (4.5, 4.5, 0.125)
ob_cube_013.lock_rotations_4d = False
ob_cube_013.empty_display_type = 'ARROWS'
ob_cube_013.lineart.crease_threshold = 0.0
ob_cube_014.location = (60.5, -0.5, -0.375)
ob_cube_014.scale = (4.5, 4.5, 0.125)
ob_cube_014.lock_rotations_4d = False
ob_cube_014.empty_display_type = 'ARROWS'
ob_cube_014.lineart.crease_threshold = 0.0
ob_cube_012.location = (60.0, 0.0, 0.0)
ob_cube_012.scale = (5.0, 5.0, 0.25)
ob_cube_012.lock_rotations_4d = False
ob_cube_012.empty_display_type = 'ARROWS'
ob_cube_012.lineart.crease_threshold = 0.0
ob_cube_003.location = (15.0, 0.0, 0.0)
ob_cube_003.scale = (5.0, 5.0, 0.25)
ob_cube_003.lock_rotations_4d = False
ob_cube_003.empty_display_type = 'ARROWS'
ob_cube_003.lineart.crease_threshold = 0.0
ob_cube_004.location = (15.0, 0.0, 0.375)
ob_cube_004.rotation_euler = (0.0, 0.0, 1.571)
ob_cube_004.scale = (4.0, 4.0, 0.125)
ob_cube_004.lock_rotations_4d = False
ob_cube_004.empty_display_type = 'ARROWS'
ob_cube_004.lineart.crease_threshold = 0.0
ob_cube_005.location = (15.0, 0.0, -0.375)
ob_cube_005.rotation_euler = (0.0, 0.0, 1.571)
ob_cube_005.scale = (4.0, 4.0, 0.125)
ob_cube_005.lock_rotations_4d = False
ob_cube_005.empty_display_type = 'ARROWS'
ob_cube_005.lineart.crease_threshold = 0.0
ob_cube_017.location = (30.5, -0.5, 0.375)
ob_cube_017.scale = (4.5, 4.5, 0.125)
ob_cube_017.lock_rotations_4d = False
ob_cube_017.empty_display_type = 'ARROWS'
ob_cube_017.lineart.crease_threshold = 0.0
ob_cube_010.location = (45.5, -0.5, 0.375)
ob_cube_010.scale = (4.5, 4.5, 0.125)
ob_cube_010.lock_rotations_4d = False
ob_cube_010.empty_display_type = 'ARROWS'
ob_cube_010.lineart.crease_threshold = 0.0
ob_cube_011.location = (45.5, -0.5, -0.375)
ob_cube_011.scale = (4.5, 4.5, 0.125)
ob_cube_011.lock_rotations_4d = False
ob_cube_011.empty_display_type = 'ARROWS'
ob_cube_011.lineart.crease_threshold = 0.0
ob_cube_009.location = (45.0, 0.0, 0.0)
ob_cube_009.scale = (5.0, 5.0, 0.25)
ob_cube_009.lock_rotations_4d = False
ob_cube_009.empty_display_type = 'ARROWS'
ob_cube_009.lineart.crease_threshold = 0.0
ob_cube_006.location = (-15.0, 0.0, 0.0)
ob_cube_006.scale = (5.0, 5.0, 0.25)
ob_cube_006.lock_rotations_4d = False
ob_cube_006.empty_display_type = 'ARROWS'
ob_cube_006.lineart.crease_threshold = 0.0
ob_cube_007.location = (-15.0, 0.0, 0.375)
ob_cube_007.rotation_euler = (0.0, 0.0, 1.571)
ob_cube_007.scale = (4.0, 4.0, 0.125)
ob_cube_007.lock_rotations_4d = False
ob_cube_007.empty_display_type = 'ARROWS'
ob_cube_007.lineart.crease_threshold = 0.0
ob_cube_008.location = (-15.0, 0.0, -0.375)
ob_cube_008.rotation_euler = (0.0, 0.0, 1.571)
ob_cube_008.scale = (4.0, 4.0, 0.125)
ob_cube_008.lock_rotations_4d = False
ob_cube_008.empty_display_type = 'ARROWS'
ob_cube_008.lineart.crease_threshold = 0.0
ob_cube_015.location = (30.0, 0.0, 0.0)
ob_cube_015.scale = (5.0, 5.0, 0.25)
ob_cube_015.lock_rotations_4d = False
ob_cube_015.empty_display_type = 'ARROWS'
ob_cube_015.lineart.crease_threshold = 0.0
ob_cube_016.location = (30.5, -0.5, -0.375)
ob_cube_016.scale = (4.5, 4.5, 0.125)
ob_cube_016.lock_rotations_4d = False
ob_cube_016.empty_display_type = 'ARROWS'
ob_cube_016.lineart.crease_threshold = 0.0
ob_cube_018.location = (75.0, 0.0, 0.0)
ob_cube_018.scale = (5.0, 5.0, 0.25)
ob_cube_018.lock_rotations_4d = False
ob_cube_018.empty_display_type = 'ARROWS'
ob_cube_018.lineart.crease_threshold = 0.0
ob_cube_019.location = (90.0, 0.0, 0.0)
ob_cube_019.scale = (5.0, 5.0, 0.25)
ob_cube_019.lock_rotations_4d = False
ob_cube_019.empty_display_type = 'ARROWS'
ob_cube_019.lineart.crease_threshold = 0.0

# ---- collection membership
col_corner.objects.link(ob_cube_001)
col_corner.objects.link(ob_cube)
col_corner.objects.link(ob_cube_002)
col_corneredge.objects.link(ob_cube_013)
col_corneredge.objects.link(ob_cube_014)
col_corneredge.objects.link(ob_cube_012)
col_corner2.objects.link(ob_cube_003)
col_corner2.objects.link(ob_cube_004)
col_corner2.objects.link(ob_cube_005)
col_corneredge2.objects.link(ob_cube_017)
col_corneredge2.objects.link(ob_cube_010)
col_corneredge2.objects.link(ob_cube_011)
col_corneredge2.objects.link(ob_cube_009)
col_corner3.objects.link(ob_cube_006)
col_corner3.objects.link(ob_cube_007)
col_corner3.objects.link(ob_cube_008)
col_corneredge3.objects.link(ob_cube_015)
col_corneredge3.objects.link(ob_cube_016)
col_cornermid2.objects.link(ob_cube_018)
col_cornermid3.objects.link(ob_cube_019)

# ---- scene / render settings (as saved in the file)
scene.frame_start = 1; scene.frame_end = 250; scene.frame_set(6)
scene.render.engine = 'BLENDER_EEVEE_NEXT'
scene.cycles.sampling_pattern = 'TABULATED_SOBOL'
scene.cycles.use_light_tree = False
scene.view_settings.view_transform = 'Filmic'
bpy.context.view_layer.update()

# ---- added for rendering (the .blend has no active camera and no usable light): camera, sun
cam_auto = bpy.data.cameras.new('AutoCamera')
cam_auto.lens = 50.0
cam_auto.sensor_width = 36.0
cam_auto.clip_end = 1874.44
ob_auto_camera = bpy.data.objects.new('AutoCamera', cam_auto)
scene.collection.objects.link(ob_auto_camera)
ob_auto_camera.location = (144.306, -128.168, 85.4451)
ob_auto_camera.rotation_euler = (1.09748, -7.21219e-08, 0.694738)
scene.camera = ob_auto_camera
light_auto_sun = bpy.data.lights.new('AutoSun', 'SUN')
light_auto_sun.energy = 3.0
light_auto_sun.angle = 0.0523599
ob_auto_sun = bpy.data.objects.new('AutoSun', light_auto_sun)
scene.collection.objects.link(ob_auto_sun)
ob_auto_sun.rotation_euler = (0.872665, 0.174533, 0.523599)
bpy.context.view_layer.update()
